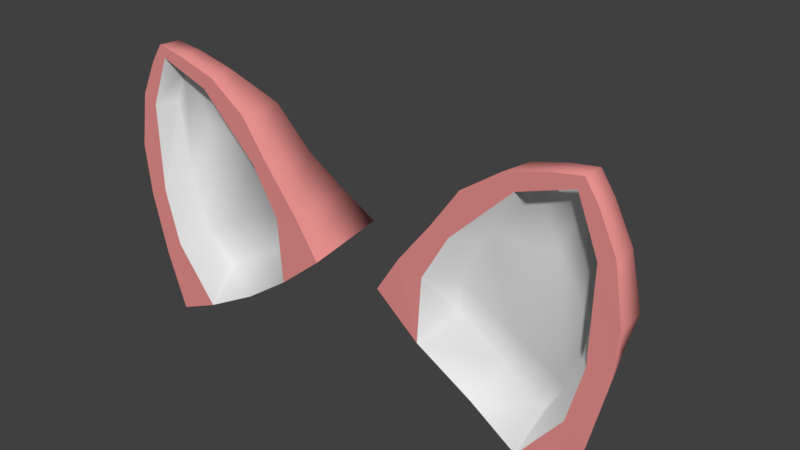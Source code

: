 # Source: adult_a_02.blend  (saved by Blender 2.79.0; exported with 4.5.12 LTS)
import bpy
from mathutils import Matrix  # noqa: F401  (used for matrix-valued properties, if any)

bpy.ops.wm.read_factory_settings(use_empty=True)
scene = bpy.context.scene
scene.name = 'Scene'

# ---- collections
col_collection_1 = bpy.data.collections.new('Collection 1'); scene.collection.children.link(col_collection_1)

# ---- materials (node trees are filled in below, after node groups)
mat_acc_mat_01 = bpy.data.materials.new('acc_mat_01')
mat_acc_mat_01.alpha_threshold = 0.0
mat_acc_mat_01.use_transparent_shadow = False
mat_acc_mat_01.diffuse_color = (0.8, 0.2816, 0.2692, 1.0)
mat_acc_mat_01.roughness = 0.5
mat_acc_mat_02 = bpy.data.materials.new('acc_mat_02')
mat_acc_mat_02.alpha_threshold = 0.0
mat_acc_mat_02.use_transparent_shadow = False
mat_acc_mat_02.roughness = 0.5

# ---- material node trees

# ---- world
world_world = bpy.data.worlds.new('World'); scene.world = world_world
world_world.color = (0.05088, 0.05088, 0.05088)
world_world.use_sun_shadow = False
world_world.sun_shadow_jitter_overblur = 0.0
world_world.cycles.sampling_method = 'MANUAL'

# ---- meshes
me_cube = bpy.data.meshes.new('Cube')
me_cube.from_pydata([(1.072, -1.651, 28.64), (4.781, -1.664, 33.03), (2.823, 2.689, 27.65), (4.975, -0.8164, 33.04), (6.872, -1.661, 25.0), (7.773, -1.664, 31.87), (5.624, 2.631, 25.42), (7.725, -0.8532, 31.79), (4.183, 2.784, 26.41), (6.854, -0.98, 33.5), (4.028, -1.495, 26.39), (6.859, -1.65, 33.53), (2.79, -1.667, 31.04), (3.337, 0.519, 30.55), (7.097, 0.4512, 28.13), (7.913, -1.669, 28.64), (5.258, 1.185, 29.28), (3.13, 1.736, 28.93), (6.135, 1.857, 26.59), (7.468, -1.67, 26.77), (4.622, 2.306, 27.63), (1.782, -1.666, 29.75), (3.636, -1.669, 32.23), (3.949, -0.05676, 32.05), (7.728, -0.155, 29.81), (8.061, -1.671, 30.2), (6.71, -1.65, 33.18), (6.214, 0.3451, 31.81), (3.279, 2.721, 27.23), (6.024, -1.655, 33.38), (6.076, -0.9075, 33.36), (2.405, -1.661, 27.54), (3.972, 0.7457, 30.15), (3.334, -1.662, 30.88), (2.529, -1.657, 29.5), (3.646, 1.927, 28.49), (4.869, 0.1033, 32.15), (5.124, -1.658, 32.64), (7.22, -0.9322, 32.9), (5.548, -1.666, 25.59), (5.092, 2.688, 25.78), (7.237, -1.654, 32.97), (7.29, -1.665, 28.92), (6.441, 0.7218, 28.54), (5.577, 2.023, 26.97), (6.844, -1.66, 27.23), (7.334, -1.659, 31.64), (7.186, 0.1168, 30.61), (2.883, -0.5462, 28.18), (4.399, -0.6061, 27.3), (4.957, -0.9416, 28.46), (6.568, -1.055, 32.8), (5.91, -0.8295, 31.07), (6.892, -0.9055, 29.4), (6.362, -0.8901, 27.56), (7.128, -0.9719, 31.61), (4.016, -0.8321, 30.91), (3.161, -0.8082, 29.24), (5.358, -0.9465, 32.49), (5.719, -0.6597, 26.52), (-1.072, -1.651, 28.64), (-4.781, -1.664, 33.03), (-2.823, 2.689, 27.65), (-4.975, -0.8164, 33.04), (-6.872, -1.661, 25.0), (-7.773, -1.664, 31.87), (-5.624, 2.631, 25.42), (-7.725, -0.8532, 31.79), (-4.183, 2.784, 26.41), (-6.854, -0.98, 33.5), (-4.028, -1.495, 26.39), (-6.859, -1.65, 33.53), (-2.79, -1.667, 31.04), (-3.337, 0.519, 30.55), (-7.097, 0.4512, 28.13), (-7.913, -1.669, 28.64), (-5.258, 1.185, 29.28), (-3.13, 1.736, 28.93), (-6.135, 1.857, 26.59), (-7.468, -1.67, 26.77), (-4.622, 2.306, 27.63), (-1.782, -1.666, 29.75), (-3.636, -1.669, 32.23), (-3.949, -0.05676, 32.05), (-7.728, -0.155, 29.81), (-8.061, -1.671, 30.2), (-6.71, -1.65, 33.18), (-6.214, 0.3451, 31.81), (-3.279, 2.721, 27.23), (-6.024, -1.655, 33.38), (-6.076, -0.9075, 33.36), (-2.405, -1.661, 27.54), (-3.972, 0.7457, 30.15), (-3.334, -1.662, 30.88), (-2.529, -1.657, 29.5), (-3.646, 1.927, 28.49), (-4.869, 0.1033, 32.15), (-5.124, -1.658, 32.64), (-7.22, -0.9322, 32.9), (-5.548, -1.666, 25.59), (-5.092, 2.688, 25.78), (-7.237, -1.654, 32.97), (-7.29, -1.665, 28.92), (-6.441, 0.7218, 28.54), (-5.577, 2.023, 26.97), (-6.844, -1.66, 27.23), (-7.334, -1.659, 31.64), (-7.186, 0.1168, 30.61), (-2.883, -0.5462, 28.18), (-4.399, -0.6061, 27.3), (-4.957, -0.9416, 28.46), (-6.568, -1.055, 32.8), (-5.91, -0.8295, 31.07), (-6.892, -0.9055, 29.4), (-6.362, -0.8901, 27.56), (-7.128, -0.9719, 31.61), (-4.016, -0.8321, 30.91), (-3.161, -0.8082, 29.24), (-5.358, -0.9465, 32.49), (-5.719, -0.6597, 26.52)], [], [(22, 1, 3, 23), (47, 38, 7, 24), (24, 7, 5, 25), (37, 29, 1, 22), (30, 3, 1, 29), (38, 9, 11, 41), (46, 41, 11, 26), (36, 30, 9, 27), (35, 32, 16, 20), (39, 45, 54, 59), (34, 33, 12, 21), (18, 14, 15, 19), (44, 43, 14, 18), (21, 12, 13, 17), (0, 21, 17, 2), (40, 44, 18, 6), (6, 18, 19, 4), (31, 34, 21, 0), (45, 42, 53, 54), (28, 35, 20, 8), (32, 36, 27, 16), (10, 39, 59, 49), (33, 37, 22, 12), (14, 24, 25, 15), (43, 47, 24, 14), (12, 22, 23, 13), (42, 46, 55, 53), (13, 23, 36, 32), (2, 17, 35, 28), (33, 34, 57, 56), (37, 33, 56, 58), (17, 13, 32, 35), (23, 3, 30, 36), (9, 30, 29, 11), (26, 11, 29, 37), (16, 27, 47, 43), (15, 25, 46, 42), (4, 19, 45, 39), (8, 20, 44, 40), (20, 16, 43, 44), (19, 15, 42, 45), (25, 5, 41, 46), (7, 38, 41, 5), (27, 9, 38, 47), (54, 53, 52, 50), (59, 54, 50, 49), (53, 55, 51, 52), (52, 51, 58, 56), (49, 50, 57, 48), (50, 52, 56, 57), (46, 26, 51, 55), (26, 37, 58, 51), (31, 10, 49, 48), (34, 31, 48, 57), (82, 83, 63, 61), (107, 84, 67, 98), (84, 85, 65, 67), (97, 82, 61, 89), (90, 89, 61, 63), (98, 101, 71, 69), (106, 86, 71, 101), (96, 87, 69, 90), (95, 80, 76, 92), (99, 119, 114, 105), (94, 81, 72, 93), (78, 79, 75, 74), (104, 78, 74, 103), (81, 77, 73, 72), (60, 62, 77, 81), (100, 66, 78, 104), (66, 64, 79, 78), (91, 60, 81, 94), (105, 114, 113, 102), (88, 68, 80, 95), (92, 76, 87, 96), (70, 109, 119, 99), (93, 72, 82, 97), (74, 75, 85, 84), (103, 74, 84, 107), (72, 73, 83, 82), (102, 113, 115, 106), (73, 92, 96, 83), (62, 88, 95, 77), (93, 116, 117, 94), (97, 118, 116, 93), (77, 95, 92, 73), (83, 96, 90, 63), (69, 71, 89, 90), (86, 97, 89, 71), (76, 103, 107, 87), (75, 102, 106, 85), (64, 99, 105, 79), (68, 100, 104, 80), (80, 104, 103, 76), (79, 105, 102, 75), (85, 106, 101, 65), (67, 65, 101, 98), (87, 107, 98, 69), (114, 110, 112, 113), (119, 109, 110, 114), (113, 112, 111, 115), (112, 116, 118, 111), (109, 108, 117, 110), (110, 117, 116, 112), (106, 115, 111, 86), (86, 111, 118, 97), (91, 108, 109, 70), (94, 117, 108, 91)])
me_cube.polygons.foreach_set('use_smooth', [1, 1, 1, 0, 1, 1, 0, 1, 1, 1, 0, 1, 1, 1, 1, 1, 1, 0, 1, 1, 1, 1, 0, 1, 1, 1, 1, 1, 1, 1, 1, 1, 1, 1, 0, 1, 0, 0, 1, 1, 0, 0, 1, 1, 1, 1, 1, 1, 1, 1, 1, 1, 1, 1, 1, 1, 1, 0, 1, 1, 0, 1, 1, 1, 0, 1, 1, 1, 1, 1, 1, 0, 1, 1, 1, 1, 0, 1, 1, 1, 1, 1, 1, 1, 1, 1, 1, 1, 0, 1, 0, 0, 1, 1, 0, 0, 1, 1, 1, 1, 1, 1, 1, 1, 1, 1, 1, 1])
me_cube.polygons.foreach_set('material_index', [0, 0, 0, 0, 0, 0, 0, 0, 0, 1, 0, 0, 0, 0, 0, 0, 0, 0, 1, 0, 0, 1, 0, 0, 0, 0, 1, 0, 0, 1, 1, 0, 0, 0, 0, 0, 0, 0, 0, 0, 0, 0, 0, 0, 1, 1, 1, 1, 1, 1, 1, 1, 1, 1, 0, 0, 0, 0, 0, 0, 0, 0, 0, 1, 0, 0, 0, 0, 0, 0, 0, 0, 1, 0, 0, 1, 0, 0, 0, 0, 1, 0, 0, 1, 1, 0, 0, 0, 0, 0, 0, 0, 0, 0, 0, 0, 0, 0, 1, 1, 1, 1, 1, 1, 1, 1, 1, 1])
me_cube.materials.append(mat_acc_mat_01)
me_cube.materials.append(mat_acc_mat_02)
me_cube.use_remesh_preserve_volume = False
me_cube.use_remesh_preserve_attributes = False
me_cube.use_mirror_vertex_groups = False
me_cube.update()

# ---- objects
ob_mesh = bpy.data.objects.new('mesh', me_cube)

# ---- transforms, parenting, visibility, modifiers, constraints
ob_mesh.location = (0.0, 0.0, 0.0)
ob_mesh.scale = (0.06499, 0.06499, 0.06499)
ob_mesh.lineart.crease_threshold = 0.0

# ---- collection membership
col_collection_1.objects.link(ob_mesh)

# ---- scene / render settings (as saved in the file)
scene.frame_start = 1; scene.frame_end = 250; scene.frame_set(1)
scene.render.engine = 'BLENDER_EEVEE_NEXT'
scene.render.resolution_percentage = 50
scene.render.dither_intensity = 0.0
scene.cycles.use_denoising = False
scene.cycles.samples = 128
scene.cycles.sampling_pattern = 'TABULATED_SOBOL'
scene.cycles.use_adaptive_sampling = False
scene.cycles.use_light_tree = False
scene.cycles.blur_glossy = 0.0
scene.cycles.sample_clamp_indirect = 0.0
scene.view_settings.view_transform = 'Standard'
bpy.context.view_layer.update()

# ---- added for rendering (the .blend has no active camera and no usable light): camera, sun
cam_auto = bpy.data.cameras.new('AutoCamera')
cam_auto.lens = 50.0
cam_auto.sensor_width = 36.0
cam_auto.clip_end = 1000.0
ob_auto_camera = bpy.data.objects.new('AutoCamera', cam_auto)
scene.collection.objects.link(ob_auto_camera)
ob_auto_camera.location = (1.12921, -1.31889, 2.80542)
ob_auto_camera.rotation_euler = (1.09748, -7.21219e-08, 0.694738)
scene.camera = ob_auto_camera
light_auto_sun = bpy.data.lights.new('AutoSun', 'SUN')
light_auto_sun.energy = 3.0
light_auto_sun.angle = 0.0523599
ob_auto_sun = bpy.data.objects.new('AutoSun', light_auto_sun)
scene.collection.objects.link(ob_auto_sun)
ob_auto_sun.rotation_euler = (0.872665, 0.174533, 0.523599)
bpy.context.view_layer.update()
